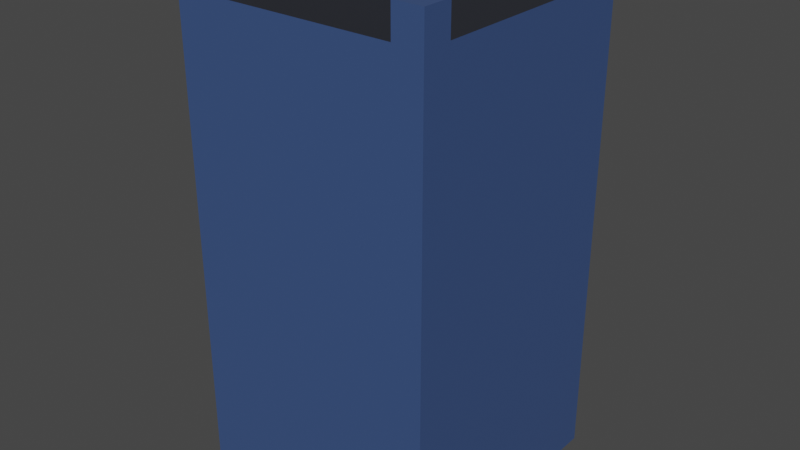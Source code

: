 # Source: wallT.blend  (saved by Blender 2.82.7; exported with 4.5.12 LTS)
import bpy
from mathutils import Matrix  # noqa: F401  (used for matrix-valued properties, if any)

bpy.ops.wm.read_factory_settings(use_empty=True)
scene = bpy.context.scene
scene.name = 'Scene'

# ---- materials (node trees are filled in below, after node groups)
mat_wallmaterial = bpy.data.materials.new('WallMaterial')
mat_wallmaterial.alpha_threshold = 0.0
mat_wallmaterial.use_transparent_shadow = False
mat_wallmaterial.line_color = (0.0, 0.0, 0.0, 1.0)
mat_topmaterial = bpy.data.materials.new('TopMaterial')
mat_topmaterial.use_transparent_shadow = False

# ---- material node trees
mat_wallmaterial.use_nodes = True; mat_wallmaterial.node_tree.nodes.clear()
_N = mat_wallmaterial.node_tree.nodes; _L = mat_wallmaterial.node_tree.links
n0 = _N.new('ShaderNodeOutputMaterial'); n0.name = 'Material Output'; n0.location = (300, 300)
n1 = _N.new('ShaderNodeBsdfPrincipled'); n1.name = 'Principled BSDF'; n1.location = (10, 300)
n1.distribution = 'GGX'
n1.subsurface_method = 'BURLEY'
n1.inputs[0].default_value = (0.04333, 0.08366, 0.214, 1.0)
n1.inputs[2].default_value = 0.4
n1.inputs[3].default_value = 1.45
n1.inputs[27].default_value = (0.0, 0.0, 0.0, 1.0)
n1.inputs[28].default_value = 1.0
_L.new(n1.outputs[0], n0.inputs[0])
n0.is_active_output = True
mat_topmaterial.use_nodes = True; mat_topmaterial.node_tree.nodes.clear()
_N = mat_topmaterial.node_tree.nodes; _L = mat_topmaterial.node_tree.links
n0 = _N.new('ShaderNodeOutputMaterial'); n0.name = 'Material Output'; n0.location = (300, 300)
n1 = _N.new('ShaderNodeBsdfPrincipled'); n1.name = 'Principled BSDF'; n1.location = (10, 300)
n1.distribution = 'GGX'
n1.subsurface_method = 'BURLEY'
n1.inputs[0].default_value = (0.01912, 0.02139, 0.0291, 1.0)
n1.inputs[3].default_value = 1.45
n1.inputs[27].default_value = (0.0, 0.0, 0.0, 1.0)
n1.inputs[28].default_value = 1.0
_L.new(n1.outputs[0], n0.inputs[0])
n0.is_active_output = True

# ---- world
world_world = bpy.data.worlds.new('World'); scene.world = world_world
world_world.use_nodes = True; world_world.node_tree.nodes.clear()
_N = world_world.node_tree.nodes; _L = world_world.node_tree.links
n0 = _N.new('ShaderNodeOutputWorld'); n0.name = 'World Output'; n0.location = (300, 300)
n1 = _N.new('ShaderNodeBackground'); n1.name = 'Background'; n1.location = (10, 300)
n1.inputs[0].default_value = (0.05088, 0.05088, 0.05088, 1.0)
_L.new(n1.outputs[0], n0.inputs[0])
n0.is_active_output = True
world_world.color = (0.05088, 0.05088, 0.05088)
world_world.use_sun_shadow = False
world_world.sun_shadow_jitter_overblur = 0.0

# ---- meshes
me_cube_004 = bpy.data.meshes.new('Cube.004')
me_cube_004.from_pydata([(-0.3772, 0.3909, 1.004), (-0.4931, 0.5069, -0.996), (-0.4931, -0.4931, -0.996), (-0.4931, -0.4931, 1.004), (-0.4931, 0.5069, 1.004), (-0.3772, -0.3772, 0.8841), (-0.3772, 0.3909, 0.8841), (0.5069, 0.5069, -0.996), (0.5069, -0.4931, 1.004), (0.5069, -0.4931, -0.996), (0.5069, 0.5069, 1.004), (0.5069, -0.3772, 1.004), (0.5069, 0.3909, 1.004), (0.5069, -0.3772, 0.8841), (0.5069, 0.3909, 0.8841), (0.5069, 0.5069, 0.8841), (0.5069, -0.4931, 0.8841), (0.5069, -0.3772, -0.996), (0.5069, 0.3909, -0.996), (-0.4931, 0.3909, 1.004), (0.3909, 0.3909, 0.8841), (0.3909, 0.3909, 1.004), (-0.4931, 0.5069, 0.8841), (-0.3772, 0.5069, 0.8841), (0.3909, 0.5069, 0.8841), (-0.3772, 0.5069, 1.004), (0.3909, 0.5069, 1.004), (-0.4931, -0.4931, 0.8841), (-0.4931, 0.5069, 0.8857), (0.3909, 0.5069, -0.996), (-0.4931, -0.3772, 1.004), (-0.4931, 0.3909, 0.8852), (-0.4931, -0.3772, 0.8846), (-0.3772, -0.3772, 1.004), (-0.3772, -0.4931, 1.004), (0.3909, -0.4931, 1.004), (0.3909, -0.3772, 1.004), (-0.3772, -0.4931, 0.8841), (0.3909, -0.4931, 0.8841), (0.3909, -0.3772, 0.8841)], [], [(9, 16, 38, 37, 27, 2), (2, 27, 32, 31, 28, 22, 1), (14, 20, 6, 5, 39, 13), (7, 29, 24, 15), (1, 29, 7, 18, 17, 9, 2), (14, 15, 10, 12), (13, 11, 8, 16), (9, 17, 13, 16), (7, 15, 14, 18), (13, 17, 18, 14), (21, 20, 14, 12), (4, 19, 0, 25), (4, 25, 23, 22, 28), (0, 6, 23, 25), (26, 24, 20, 21), (10, 26, 21, 12), (24, 26, 10, 15), (20, 24, 23, 6), (24, 29, 1, 22, 23), (3, 30, 32, 27), (19, 4, 28, 31), (33, 5, 32, 30), (6, 0, 19, 31), (5, 6, 31, 32), (34, 3, 27, 37), (3, 34, 33, 30), (35, 38, 16, 8), (35, 8, 11, 36), (35, 36, 39, 38), (5, 33, 34, 37), (39, 5, 37, 38), (11, 13, 39, 36)])
me_cube_004.polygons.foreach_set('material_index', [0, 0, 1, 0, 0, 0, 0, 0, 0, 0, 0, 0, 0, 0, 0, 0, 0, 1, 0, 0, 0, 0, 0, 1, 0, 0, 0, 0, 0, 0, 1, 0])
_uv = me_cube_004.uv_layers.new(name='UVMap')
_uv.uv.foreach_set('vector', [0.375, 0.875, 0.6098, 0.875, 0.5732, 0.9167, 0.5366, 0.9583, 0.5, 1.0, 0.375, 1.0, 0.375, 0.0, 0.5, 0.0, 0.5006, 0.08333, 0.5012, 0.1667, 0.5017, 0.25, 0.5, 0.25, 0.375, 0.25, 0.75, 0.529, 0.8053, 0.529, 0.8605, 0.529, 0.8605, 0.721, 0.8053, 0.721, 0.75, 0.721, 0.25, 0.5, 0.3125, 0.375, 0.5825, 0.3438, 0.61, 0.375, 0.125, 0.5, 0.1875, 0.5, 0.25, 0.5, 0.25, 0.5989, 0.25, 0.6979, 0.25, 0.75, 0.125, 0.75, 0.75, 0.529, 0.61, 0.375, 0.625, 0.375, 0.75, 0.529, 0.75, 0.721, 0.75, 0.721, 0.625, 0.875, 0.6098, 0.875, 0.375, 0.875, 0.25, 0.6979, 0.75, 0.721, 0.6098, 0.875, 0.25, 0.5, 0.61, 0.375, 0.75, 0.529, 0.25, 0.5989, 0.75, 0.721, 0.25, 0.6979, 0.25, 0.5989, 0.75, 0.529, 0.0, 0.0, 0.8053, 0.529, 0.75, 0.529, 0.75, 0.529, 0.625, 0.25, 0.625, 0.125, 0.0, 0.0, 0.0, 0.0, 0.625, 0.25, 0.0, 0.0, 0.555, 0.3125, 0.5, 0.25, 0.5017, 0.25, 0.0, 0.0, 0.0, 0.0, 0.555, 0.3125, 0.0, 0.0, 0.0, 0.0, 0.0, 0.0, 0.8053, 0.529, 0.0, 0.0, 0.625, 0.375, 0.0, 0.0, 0.0, 0.0, 0.75, 0.529, 0.0, 0.0, 0.0, 0.0, 0.625, 0.375, 0.61, 0.375, 0.8053, 0.529, 0.0, 0.0, 0.555, 0.3125, 0.0, 0.0, 0.5825, 0.3438, 0.3125, 0.375, 0.375, 0.25, 0.5, 0.25, 0.555, 0.3125, 0.625, 1.0, 0.0, 0.0, 0.5006, 0.08333, 0.5, 0.0, 0.625, 0.125, 0.625, 0.25, 0.5017, 0.25, 0.5012, 0.1667, 0.375, 0.3605, 0.8605, 0.721, 0.5006, 0.08333, 0.0, 0.0, 0.0, 0.0, 0.0, 0.0, 0.625, 0.125, 0.5012, 0.1667, 0.8605, 0.721, 0.0, 0.0, 0.5012, 0.1667, 0.5006, 0.08333, 0.0, 0.0, 0.625, 1.0, 0.5, 0.0, 0.5366, 0.9583, 0.625, 1.0, 0.0, 0.0, 0.375, 0.3605, 0.0, 0.0, 0.0, 0.0, 0.5732, 0.9167, 0.6098, 0.875, 0.625, 0.875, 0.0, 0.0, 0.625, 0.875, 0.75, 0.721, 0.0, 0.0, 0.0, 0.0, 0.0, 0.0, 0.0, 0.0, 0.5732, 0.9167, 0.8605, 0.721, 0.375, 0.3605, 0.0, 0.0, 0.5366, 0.9583, 0.0, 0.0, 0.8605, 0.721, 0.5366, 0.9583, 0.5732, 0.9167, 0.75, 0.721, 0.75, 0.721, 0.0, 0.0, 0.0, 0.0])
me_cube_004.materials.append(mat_wallmaterial)
me_cube_004.materials.append(mat_topmaterial)
me_cube_004.use_remesh_preserve_volume = False
me_cube_004.use_remesh_preserve_attributes = False
me_cube_004.use_mirror_vertex_groups = False
me_cube_004.update()

# ---- objects
ob_wallcorner = bpy.data.objects.new('WallCorner', me_cube_004)

# ---- transforms, parenting, visibility, modifiers, constraints
ob_wallcorner.location = (0.4931, -0.5069, 0.996)
ob_wallcorner.lock_rotations_4d = False
ob_wallcorner.empty_display_type = 'ARROWS'
ob_wallcorner.lineart.crease_threshold = 0.0

# ---- collection membership
scene.collection.objects.link(ob_wallcorner)

# ---- scene / render settings (as saved in the file)
scene.frame_start = 1; scene.frame_end = 250; scene.frame_set(1)
scene.render.engine = 'BLENDER_EEVEE_NEXT'
scene.cycles.use_denoising = False
scene.cycles.samples = 128
scene.cycles.sampling_pattern = 'TABULATED_SOBOL'
scene.cycles.use_adaptive_sampling = False
scene.cycles.use_light_tree = False
scene.view_settings.view_transform = 'Filmic'
bpy.context.view_layer.update()

# ---- added for rendering (the .blend has no active camera and no usable light): camera, sun
cam_auto = bpy.data.cameras.new('AutoCamera')
cam_auto.lens = 50.0
cam_auto.sensor_width = 36.0
cam_auto.clip_end = 1000.0
ob_auto_camera = bpy.data.objects.new('AutoCamera', cam_auto)
scene.collection.objects.link(ob_auto_camera)
ob_auto_camera.location = (2.76633, -3.21959, 2.81306)
ob_auto_camera.rotation_euler = (1.09748, -7.21219e-08, 0.694738)
scene.camera = ob_auto_camera
light_auto_sun = bpy.data.lights.new('AutoSun', 'SUN')
light_auto_sun.energy = 3.0
light_auto_sun.angle = 0.0523599
ob_auto_sun = bpy.data.objects.new('AutoSun', light_auto_sun)
scene.collection.objects.link(ob_auto_sun)
ob_auto_sun.rotation_euler = (0.872665, 0.174533, 0.523599)
bpy.context.view_layer.update()
